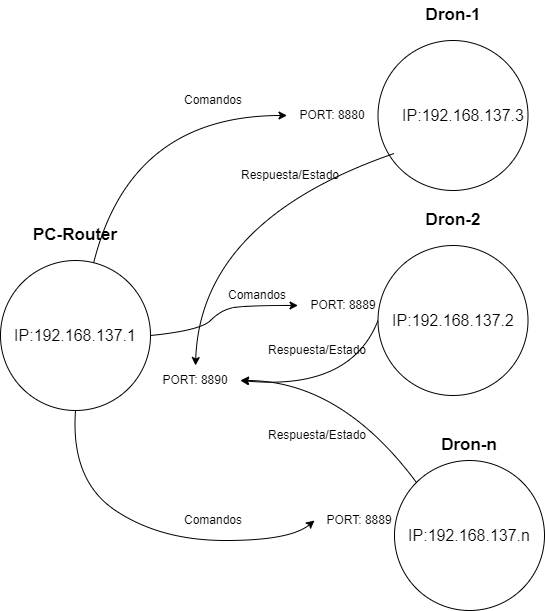

The diagram above was exported from draw.io. Its source (the exported page's mxGraphModel, read from the mxfile embedded in the PNG):
<mxGraphModel dx="1050" dy="565" grid="1" gridSize="10" guides="1" tooltips="1" connect="1" arrows="1" fold="1" page="1" pageScale="1" pageWidth="827" pageHeight="1169" math="0" shadow="0">
  <root>
    <mxCell id="0" />
    <mxCell id="1" parent="0" />
    <mxCell id="Ir5tDy2lKjHuiOWAc036-2" value="" style="ellipse;whiteSpace=wrap;html=1;aspect=fixed;" vertex="1" parent="1">
      <mxGeometry x="100" y="340" width="150" height="150" as="geometry" />
    </mxCell>
    <mxCell id="Ir5tDy2lKjHuiOWAc036-3" value="&lt;font style=&quot;font-size: 16px;&quot;&gt;IP:192.168.137.1&lt;/font&gt;" style="text;html=1;strokeColor=none;fillColor=none;align=center;verticalAlign=middle;whiteSpace=wrap;rounded=0;" vertex="1" parent="1">
      <mxGeometry x="125" y="395" width="100" height="40" as="geometry" />
    </mxCell>
    <mxCell id="Ir5tDy2lKjHuiOWAc036-4" value="PC-Router" style="text;html=1;strokeColor=none;fillColor=none;align=center;verticalAlign=middle;whiteSpace=wrap;rounded=0;fontSize=17;fontStyle=1" vertex="1" parent="1">
      <mxGeometry x="110" y="300" width="130" height="30" as="geometry" />
    </mxCell>
    <mxCell id="Ir5tDy2lKjHuiOWAc036-8" value="" style="ellipse;whiteSpace=wrap;html=1;aspect=fixed;" vertex="1" parent="1">
      <mxGeometry x="477.5" y="120" width="150" height="150" as="geometry" />
    </mxCell>
    <mxCell id="Ir5tDy2lKjHuiOWAc036-9" value="&lt;font style=&quot;font-size: 16px;&quot;&gt;IP:192.168.137.3&lt;/font&gt;" style="text;html=1;strokeColor=none;fillColor=none;align=center;verticalAlign=middle;whiteSpace=wrap;rounded=0;" vertex="1" parent="1">
      <mxGeometry x="512.5" y="175" width="100" height="40" as="geometry" />
    </mxCell>
    <mxCell id="Ir5tDy2lKjHuiOWAc036-10" value="Dron-1" style="text;html=1;strokeColor=none;fillColor=none;align=center;verticalAlign=middle;whiteSpace=wrap;rounded=0;fontSize=17;fontStyle=1" vertex="1" parent="1">
      <mxGeometry x="487.5" y="80" width="130" height="30" as="geometry" />
    </mxCell>
    <mxCell id="Ir5tDy2lKjHuiOWAc036-11" value="PORT: 8880" style="text;html=1;strokeColor=none;fillColor=none;align=center;verticalAlign=middle;whiteSpace=wrap;rounded=0;" vertex="1" parent="1">
      <mxGeometry x="386.5" y="180" width="90" height="30" as="geometry" />
    </mxCell>
    <mxCell id="Ir5tDy2lKjHuiOWAc036-19" value="" style="ellipse;whiteSpace=wrap;html=1;aspect=fixed;" vertex="1" parent="1">
      <mxGeometry x="477.5" y="325" width="150" height="150" as="geometry" />
    </mxCell>
    <mxCell id="Ir5tDy2lKjHuiOWAc036-20" value="&lt;font style=&quot;font-size: 16px;&quot;&gt;IP:192.168.137.2&lt;/font&gt;" style="text;html=1;strokeColor=none;fillColor=none;align=center;verticalAlign=middle;whiteSpace=wrap;rounded=0;" vertex="1" parent="1">
      <mxGeometry x="502.5" y="380" width="100" height="40" as="geometry" />
    </mxCell>
    <mxCell id="Ir5tDy2lKjHuiOWAc036-21" value="Dron-2" style="text;html=1;strokeColor=none;fillColor=none;align=center;verticalAlign=middle;whiteSpace=wrap;rounded=0;fontSize=17;fontStyle=1" vertex="1" parent="1">
      <mxGeometry x="487.5" y="285" width="130" height="30" as="geometry" />
    </mxCell>
    <mxCell id="Ir5tDy2lKjHuiOWAc036-26" value="" style="curved=1;endArrow=none;html=1;rounded=0;exitX=0;exitY=0.5;exitDx=0;exitDy=0;startArrow=classic;startFill=1;endFill=0;" edge="1" parent="1" source="Ir5tDy2lKjHuiOWAc036-11" target="Ir5tDy2lKjHuiOWAc036-2">
      <mxGeometry width="50" height="50" relative="1" as="geometry">
        <mxPoint x="405" y="295" as="sourcePoint" />
        <mxPoint x="270" y="360" as="targetPoint" />
        <Array as="points">
          <mxPoint x="230" y="195" />
        </Array>
      </mxGeometry>
    </mxCell>
    <mxCell id="Ir5tDy2lKjHuiOWAc036-28" value="Comandos" style="text;html=1;strokeColor=none;fillColor=none;align=center;verticalAlign=middle;whiteSpace=wrap;rounded=0;" vertex="1" parent="1">
      <mxGeometry x="282.5" y="165" width="60" height="30" as="geometry" />
    </mxCell>
    <mxCell id="Ir5tDy2lKjHuiOWAc036-29" value="" style="curved=1;endArrow=none;html=1;rounded=0;entryX=1;entryY=0.5;entryDx=0;entryDy=0;exitX=0;exitY=0.5;exitDx=0;exitDy=0;startArrow=classic;startFill=1;endFill=0;" edge="1" parent="1" source="Ir5tDy2lKjHuiOWAc036-7" target="Ir5tDy2lKjHuiOWAc036-2">
      <mxGeometry width="50" height="50" relative="1" as="geometry">
        <mxPoint x="272.5" y="510" as="sourcePoint" />
        <mxPoint x="252.5" y="290" as="targetPoint" />
        <Array as="points">
          <mxPoint x="342.5" y="385" />
          <mxPoint x="320" y="390" />
          <mxPoint x="300" y="410" />
        </Array>
      </mxGeometry>
    </mxCell>
    <mxCell id="Ir5tDy2lKjHuiOWAc036-33" value="Comandos" style="text;html=1;strokeColor=none;fillColor=none;align=center;verticalAlign=middle;whiteSpace=wrap;rounded=0;" vertex="1" parent="1">
      <mxGeometry x="326.5" y="360" width="60" height="30" as="geometry" />
    </mxCell>
    <mxCell id="Ir5tDy2lKjHuiOWAc036-34" value="PORT: 8889" style="text;html=1;strokeColor=none;fillColor=none;align=center;verticalAlign=middle;whiteSpace=wrap;rounded=0;" vertex="1" parent="1">
      <mxGeometry x="414" y="585" width="90" height="30" as="geometry" />
    </mxCell>
    <mxCell id="Ir5tDy2lKjHuiOWAc036-35" value="" style="ellipse;whiteSpace=wrap;html=1;aspect=fixed;" vertex="1" parent="1">
      <mxGeometry x="494" y="540" width="150" height="150" as="geometry" />
    </mxCell>
    <mxCell id="Ir5tDy2lKjHuiOWAc036-36" value="&lt;font style=&quot;font-size: 16px;&quot;&gt;IP:192.168.137.n&lt;/font&gt;" style="text;html=1;strokeColor=none;fillColor=none;align=center;verticalAlign=middle;whiteSpace=wrap;rounded=0;" vertex="1" parent="1">
      <mxGeometry x="519" y="595" width="100" height="40" as="geometry" />
    </mxCell>
    <mxCell id="Ir5tDy2lKjHuiOWAc036-37" value="Dron-n" style="text;html=1;strokeColor=none;fillColor=none;align=center;verticalAlign=middle;whiteSpace=wrap;rounded=0;fontSize=17;fontStyle=1" vertex="1" parent="1">
      <mxGeometry x="504" y="510" width="130" height="30" as="geometry" />
    </mxCell>
    <mxCell id="Ir5tDy2lKjHuiOWAc036-38" value="" style="curved=1;endArrow=none;html=1;rounded=0;entryX=0.5;entryY=1;entryDx=0;entryDy=0;exitX=0;exitY=0.5;exitDx=0;exitDy=0;startArrow=classic;startFill=1;endFill=0;" edge="1" parent="1" source="Ir5tDy2lKjHuiOWAc036-34" target="Ir5tDy2lKjHuiOWAc036-2">
      <mxGeometry width="50" height="50" relative="1" as="geometry">
        <mxPoint x="395" y="705" as="sourcePoint" />
        <mxPoint x="250" y="610" as="targetPoint" />
        <Array as="points">
          <mxPoint x="390" y="620" />
          <mxPoint x="260" y="620" />
          <mxPoint x="170" y="560" />
        </Array>
      </mxGeometry>
    </mxCell>
    <mxCell id="Ir5tDy2lKjHuiOWAc036-42" value="Comandos" style="text;html=1;strokeColor=none;fillColor=none;align=center;verticalAlign=middle;whiteSpace=wrap;rounded=0;" vertex="1" parent="1">
      <mxGeometry x="282.5" y="585" width="60" height="30" as="geometry" />
    </mxCell>
    <mxCell id="Ir5tDy2lKjHuiOWAc036-43" value="PORT: 8890" style="text;html=1;strokeColor=none;fillColor=none;align=center;verticalAlign=middle;whiteSpace=wrap;rounded=0;" vertex="1" parent="1">
      <mxGeometry x="250" y="445" width="90" height="30" as="geometry" />
    </mxCell>
    <mxCell id="Ir5tDy2lKjHuiOWAc036-44" value="" style="curved=1;endArrow=classic;html=1;rounded=0;entryX=1;entryY=0.5;entryDx=0;entryDy=0;exitX=0;exitY=0;exitDx=0;exitDy=0;" edge="1" parent="1" source="Ir5tDy2lKjHuiOWAc036-35" target="Ir5tDy2lKjHuiOWAc036-43">
      <mxGeometry width="50" height="50" relative="1" as="geometry">
        <mxPoint x="400" y="460" as="sourcePoint" />
        <mxPoint x="450" y="410" as="targetPoint" />
        <Array as="points">
          <mxPoint x="440" y="460" />
        </Array>
      </mxGeometry>
    </mxCell>
    <mxCell id="Ir5tDy2lKjHuiOWAc036-46" value="" style="curved=1;endArrow=classic;html=1;rounded=0;entryX=0.5;entryY=0;entryDx=0;entryDy=0;exitX=0;exitY=1;exitDx=0;exitDy=0;" edge="1" parent="1" target="Ir5tDy2lKjHuiOWAc036-43">
      <mxGeometry width="50" height="50" relative="1" as="geometry">
        <mxPoint x="493.4669914110091" y="233.03300858899092" as="sourcePoint" />
        <mxPoint x="340" y="460" as="targetPoint" />
        <Array as="points">
          <mxPoint x="300" y="300" />
        </Array>
      </mxGeometry>
    </mxCell>
    <mxCell id="Ir5tDy2lKjHuiOWAc036-7" value="PORT: 8889" style="text;html=1;strokeColor=none;fillColor=none;align=center;verticalAlign=middle;whiteSpace=wrap;rounded=0;" vertex="1" parent="1">
      <mxGeometry x="397.5" y="370" width="90" height="30" as="geometry" />
    </mxCell>
    <mxCell id="Ir5tDy2lKjHuiOWAc036-47" value="" style="curved=1;endArrow=classic;html=1;rounded=0;entryX=1;entryY=0.5;entryDx=0;entryDy=0;exitX=0;exitY=0.5;exitDx=0;exitDy=0;" edge="1" parent="1" source="Ir5tDy2lKjHuiOWAc036-19" target="Ir5tDy2lKjHuiOWAc036-43">
      <mxGeometry width="50" height="50" relative="1" as="geometry">
        <mxPoint x="526" y="572" as="sourcePoint" />
        <mxPoint x="350" y="470" as="targetPoint" />
        <Array as="points">
          <mxPoint x="450" y="470" />
        </Array>
      </mxGeometry>
    </mxCell>
    <mxCell id="Ir5tDy2lKjHuiOWAc036-48" value="Respuesta/Estado" style="text;html=1;strokeColor=none;fillColor=none;align=center;verticalAlign=middle;whiteSpace=wrap;rounded=0;" vertex="1" parent="1">
      <mxGeometry x="386.5" y="500" width="60" height="30" as="geometry" />
    </mxCell>
    <mxCell id="Ir5tDy2lKjHuiOWAc036-49" value="Respuesta/Estado" style="text;html=1;strokeColor=none;fillColor=none;align=center;verticalAlign=middle;whiteSpace=wrap;rounded=0;" vertex="1" parent="1">
      <mxGeometry x="386.5" y="415" width="60" height="30" as="geometry" />
    </mxCell>
    <mxCell id="Ir5tDy2lKjHuiOWAc036-50" value="Respuesta/Estado" style="text;html=1;strokeColor=none;fillColor=none;align=center;verticalAlign=middle;whiteSpace=wrap;rounded=0;" vertex="1" parent="1">
      <mxGeometry x="360" y="240" width="60" height="30" as="geometry" />
    </mxCell>
  </root>
</mxGraphModel>